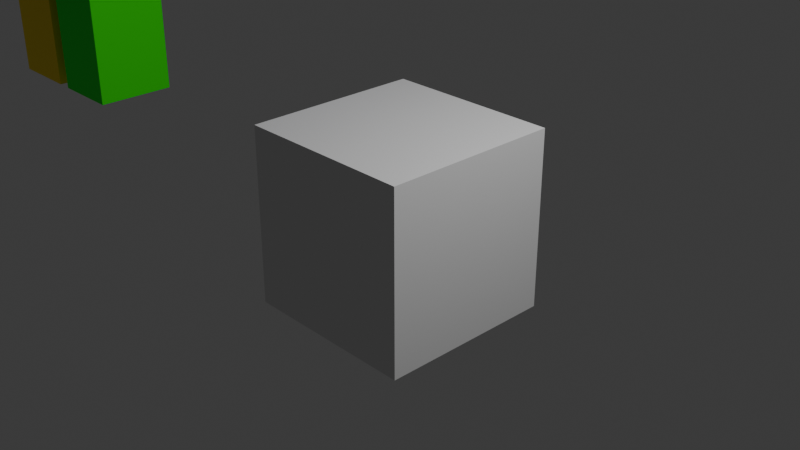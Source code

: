 # Source: bendy_man.blend  (saved by Blender 5.2.44; exported with 4.5.12 LTS)
import bpy
from mathutils import Matrix  # noqa: F401  (used for matrix-valued properties, if any)

bpy.ops.wm.read_factory_settings(use_empty=True)
scene = bpy.context.scene
scene.name = 'Scene'

# ---- collections
col_collection = bpy.data.collections.new('Collection'); scene.collection.children.link(col_collection)

# ---- images (referenced by path relative to the original .blend; pixels are not part of the script)
import os
ASSET_DIR = os.environ.get("B2B_ASSET_DIR", "")  # directory of the original .blend (textures are referenced by path, not embedded)
HERE = os.path.dirname(os.path.abspath(__file__))  # packed textures are extracted next to this script under _unpacked/

def load_image(name, relpath, width, height, colorspace="sRGB"):
    """Load a texture the original file referenced (path relative to the .blend, or extracted next to this script)."""
    p = next((c for c in (os.path.join(HERE, relpath), os.path.join(ASSET_DIR, relpath)) if relpath and os.path.exists(c)), "")
    if p:
        img = bpy.data.images.load(p, check_existing=True)
        img.name = name
    else:  # same state as the original file: an image datablock whose file is absent (Cycles renders it pink)
        img = bpy.data.images.new(name, width, height)
        img.source = "FILE"
        img.filepath = "//" + (relpath or name)
    img.colorspace_settings.name = colorspace
    return img
img_base_color = load_image('base_color', '_unpacked/base_color.ca240217.png', 1024, 1024, 'sRGB')

# ---- materials (node trees are filled in below, after node groups)
mat_material = bpy.data.materials.new('Material')
mat_material.alpha_threshold = 0.0
mat_material.use_backface_culling_lightprobe_volume = False
mat_material.roughness = 0.5
mat_material.line_color = (0.0, 0.0, 0.0, 1.0)

# ---- material node trees
mat_material.use_nodes = True; mat_material.node_tree.nodes.clear()
_N = mat_material.node_tree.nodes; _L = mat_material.node_tree.links
n0 = _N.new('ShaderNodeOutputMaterial'); n0.name = 'Material Output'; n0.location = (200, 100)
n1 = _N.new('ShaderNodeBsdfPrincipled'); n1.name = 'Principled BSDF'; n1.location = (-200, 100)
n1.inputs[10].default_value = 0.005
n2 = _N.new('ShaderNodeTexImage'); n2.name = 'Image Texture'; n2.location = (-528, 53)
n2.image = img_base_color
n3 = _N.new('ShaderNodeUVMap'); n3.name = 'UV Map'; n3.location = (-756, -58)
n3.width = 160
n3.uv_map = 'UVMap'
_L.new(n1.outputs[0], n0.inputs[0])
_L.new(n2.outputs[0], n1.inputs[0])
_L.new(n3.outputs[0], n2.inputs[0])
n0.is_active_output = True

# ---- world
world_world = bpy.data.worlds.new('World'); scene.world = world_world
world_world.use_nodes = True; world_world.node_tree.nodes.clear()
_N = world_world.node_tree.nodes; _L = world_world.node_tree.links
n0 = _N.new('ShaderNodeOutputWorld'); n0.name = 'World Output'; n0.location = (200, 100)
n1 = _N.new('ShaderNodeBackground'); n1.name = 'Background'; n1.location = (-200, 100)
n1.inputs[0].default_value = (0.05088, 0.05088, 0.05088, 1.0)
_L.new(n1.outputs[0], n0.inputs[0])
n0.is_active_output = True
world_world.color = (0.05088, 0.05088, 0.05088)
world_world.sun_shadow_jitter_overblur = 0.0

# ---- cameras
cam_camera = bpy.data.cameras.new('Camera')
cam_camera.clip_end = 100.0
cam_camera.ortho_scale = 7.314

# ---- lights
light_light = bpy.data.lights.new('Light', 'POINT')
light_light.energy = 1000.0
light_light.shadow_soft_size = 0.1

# ---- meshes
me_cube = bpy.data.meshes.new('Cube')
me_cube.from_pydata([(1.0, 1.0, 1.0), (1.0, 1.0, -1.0), (1.0, -1.0, 1.0), (1.0, -1.0, -1.0), (-1.0, 1.0, 1.0), (-1.0, 1.0, -1.0), (-1.0, -1.0, 1.0), (-1.0, -1.0, -1.0), (1.0, 0.5, -1.0), (1.0, 0.5, -3.0), (1.0, -0.5, -1.0), (1.0, -0.5, -3.0), (0.1, 0.5, -1.0), (0.1, 0.5, -3.0), (0.1, -0.5, -1.0), (0.1, -0.5, -3.0), (-0.1, 0.5, -1.0), (-0.1, 0.5, -3.0), (-0.1, -0.5, -1.0), (-0.1, -0.5, -3.0), (-1.0, 0.5, -1.0), (-1.0, 0.5, -3.0), (-1.0, -0.5, -1.0), (-1.0, -0.5, -3.0), (1.0, 0.5, -1.333), (1.0, 0.5, -1.667), (1.0, 0.5, -2.0), (1.0, 0.5, -2.333), (1.0, 0.5, -2.667), (0.1, -0.5, -2.667), (0.1, -0.5, -2.333), (0.1, -0.5, -2.0), (0.1, -0.5, -1.667), (0.1, -0.5, -1.333), (1.0, -0.5, -1.333), (1.0, -0.5, -1.667), (1.0, -0.5, -2.0), (1.0, -0.5, -2.333), (1.0, -0.5, -2.667), (0.1, 0.5, -1.333), (0.1, 0.5, -1.667), (0.1, 0.5, -2.0), (0.1, 0.5, -2.333), (0.1, 0.5, -2.667), (-0.1, 0.5, -1.333), (-0.1, 0.5, -1.667), (-0.1, 0.5, -2.0), (-0.1, 0.5, -2.333), (-0.1, 0.5, -2.667), (-1.0, -0.5, -2.667), (-1.0, -0.5, -2.333), (-1.0, -0.5, -2.0), (-1.0, -0.5, -1.667), (-1.0, -0.5, -1.333), (-0.1, -0.5, -1.333), (-0.1, -0.5, -1.667), (-0.1, -0.5, -2.0), (-0.1, -0.5, -2.333), (-0.1, -0.5, -2.667), (-1.0, 0.5, -1.333), (-1.0, 0.5, -1.667), (-1.0, 0.5, -2.0), (-1.0, 0.5, -2.333), (-1.0, 0.5, -2.667), (1.0, 0.4, 0.4), (3.0, 0.4, 0.4), (1.0, -0.4, 0.4), (3.0, -0.4, 0.4), (1.0, 0.4, -0.4), (3.0, 0.4, -0.4), (1.0, -0.4, -0.4), (3.0, -0.4, -0.4), (1.333, 0.4, 0.4), (1.667, 0.4, 0.4), (2.0, 0.4, 0.4), (2.333, 0.4, 0.4), (2.667, 0.4, 0.4), (2.667, -0.4, -0.4), (2.333, -0.4, -0.4), (2.0, -0.4, -0.4), (1.667, -0.4, -0.4), (1.333, -0.4, -0.4), (1.333, -0.4, 0.4), (1.667, -0.4, 0.4), (2.0, -0.4, 0.4), (2.333, -0.4, 0.4), (2.667, -0.4, 0.4), (1.333, 0.4, -0.4), (1.667, 0.4, -0.4), (2.0, 0.4, -0.4), (2.333, 0.4, -0.4), (2.667, 0.4, -0.4), (-1.0, 0.4, 0.4), (-3.0, 0.4, 0.4), (-1.0, -0.4, 0.4), (-3.0, -0.4, 0.4), (-1.0, 0.4, -0.4), (-3.0, 0.4, -0.4), (-1.0, -0.4, -0.4), (-3.0, -0.4, -0.4), (-1.333, 0.4, 0.4), (-1.667, 0.4, 0.4), (-2.0, 0.4, 0.4), (-2.333, 0.4, 0.4), (-2.667, 0.4, 0.4), (-2.667, -0.4, -0.4), (-2.333, -0.4, -0.4), (-2.0, -0.4, -0.4), (-1.667, -0.4, -0.4), (-1.333, -0.4, -0.4), (-1.333, -0.4, 0.4), (-1.667, -0.4, 0.4), (-2.0, -0.4, 0.4), (-2.333, -0.4, 0.4), (-2.667, -0.4, 0.4), (-1.333, 0.4, -0.4), (-1.667, 0.4, -0.4), (-2.0, 0.4, -0.4), (-2.333, 0.4, -0.4), (-2.667, 0.4, -0.4)], [], [(0, 4, 6, 2), (3, 2, 6, 7), (7, 6, 4, 5), (5, 1, 3, 7), (1, 0, 2, 3), (5, 4, 0, 1), (8, 12, 14, 10), (34, 10, 14, 33), (33, 14, 12, 39), (13, 9, 11, 15), (24, 8, 10, 34), (39, 12, 8, 24), (16, 20, 22, 18), (54, 18, 22, 53), (53, 22, 20, 59), (21, 17, 19, 23), (44, 16, 18, 54), (59, 20, 16, 44), (13, 43, 28, 9), (43, 42, 27, 28), (42, 41, 26, 27), (41, 40, 25, 26), (40, 39, 24, 25), (9, 28, 38, 11), (28, 27, 37, 38), (27, 26, 36, 37), (26, 25, 35, 36), (25, 24, 34, 35), (15, 29, 43, 13), (29, 30, 42, 43), (30, 31, 41, 42), (31, 32, 40, 41), (32, 33, 39, 40), (11, 38, 29, 15), (38, 37, 30, 29), (37, 36, 31, 30), (36, 35, 32, 31), (35, 34, 33, 32), (21, 63, 48, 17), (63, 62, 47, 48), (62, 61, 46, 47), (61, 60, 45, 46), (60, 59, 44, 45), (17, 48, 58, 19), (48, 47, 57, 58), (47, 46, 56, 57), (46, 45, 55, 56), (45, 44, 54, 55), (23, 49, 63, 21), (49, 50, 62, 63), (50, 51, 61, 62), (51, 52, 60, 61), (52, 53, 59, 60), (19, 58, 49, 23), (58, 57, 50, 49), (57, 56, 51, 50), (56, 55, 52, 51), (55, 54, 53, 52), (64, 68, 70, 66), (82, 66, 70, 81), (81, 70, 68, 87), (69, 65, 67, 71), (72, 64, 66, 82), (87, 68, 64, 72), (69, 91, 76, 65), (91, 90, 75, 76), (90, 89, 74, 75), (89, 88, 73, 74), (88, 87, 72, 73), (65, 76, 86, 67), (76, 75, 85, 86), (75, 74, 84, 85), (74, 73, 83, 84), (73, 72, 82, 83), (71, 77, 91, 69), (77, 78, 90, 91), (78, 79, 89, 90), (79, 80, 88, 89), (80, 81, 87, 88), (67, 86, 77, 71), (86, 85, 78, 77), (85, 84, 79, 78), (84, 83, 80, 79), (83, 82, 81, 80), (92, 94, 98, 96), (110, 109, 98, 94), (109, 115, 96, 98), (97, 99, 95, 93), (100, 110, 94, 92), (115, 100, 92, 96), (97, 93, 104, 119), (119, 104, 103, 118), (118, 103, 102, 117), (117, 102, 101, 116), (116, 101, 100, 115), (93, 95, 114, 104), (104, 114, 113, 103), (103, 113, 112, 102), (102, 112, 111, 101), (101, 111, 110, 100), (99, 97, 119, 105), (105, 119, 118, 106), (106, 118, 117, 107), (107, 117, 116, 108), (108, 116, 115, 109), (95, 99, 105, 114), (114, 105, 106, 113), (113, 106, 107, 112), (112, 107, 108, 111), (111, 108, 109, 110)])
_uv = me_cube.uv_layers.new(name='UVMap')
_uv.uv.foreach_set('vector', [0.5819, 0.9955, 0.4181, 0.9955, 0.4181, 0.8317, 0.5819, 0.8317, 0.5819, 0.6679, 0.5819, 0.8317, 0.4181, 0.8317, 0.4181, 0.6679, 0.2543, 0.5041, 0.2543, 0.3403, 0.4181, 0.3403, 0.4181, 0.5041, 0.4181, 0.5041, 0.5819, 0.5041, 0.5819, 0.6679, 0.4181, 0.6679, 0.5819, 0.5041, 0.5819, 0.3403, 0.7457, 0.3403, 0.7457, 0.5041, 0.4181, 0.5041, 0.4181, 0.3403, 0.5819, 0.3403, 0.5819, 0.5041, 0.8933, 0.1113, 0.9902, 0.1113, 0.9902, 0.00357, 0.8933, 0.00357, 0.7855, 0.1472, 0.7855, 0.1113, 0.6885, 0.1113, 0.6885, 0.1472, 0.6885, 0.1472, 0.6885, 0.1113, 0.5808, 0.1113, 0.5808, 0.1472, 0.9902, 0.3268, 0.8933, 0.3268, 0.8933, 0.4346, 0.9902, 0.4346, 0.8933, 0.1472, 0.8933, 0.1113, 0.7855, 0.1113, 0.7855, 0.1472, 0.9902, 0.1472, 0.9902, 0.1113, 0.8933, 0.1113, 0.8933, 0.1472, 0.009765, 0.1113, 0.1067, 0.1113, 0.1067, 0.00357, 0.009765, 0.00357, 0.3115, 0.1472, 0.3115, 0.1113, 0.2145, 0.1113, 0.2145, 0.1472, 0.2145, 0.1472, 0.2145, 0.1113, 0.1067, 0.1113, 0.1067, 0.1472, 0.1067, 0.3268, 0.009765, 0.3268, 0.009765, 0.4346, 0.1067, 0.4346, 0.4192, 0.1472, 0.4192, 0.1113, 0.3115, 0.1113, 0.3115, 0.1472, 0.1067, 0.1472, 0.1067, 0.1113, 0.009765, 0.1113, 0.009765, 0.1472, 0.9902, 0.3268, 0.9902, 0.2909, 0.8933, 0.2909, 0.8933, 0.3268, 0.9902, 0.2909, 0.9902, 0.255, 0.8933, 0.255, 0.8933, 0.2909, 0.9902, 0.255, 0.9902, 0.2191, 0.8933, 0.2191, 0.8933, 0.255, 0.9902, 0.2191, 0.9902, 0.1832, 0.8933, 0.1832, 0.8933, 0.2191, 0.9902, 0.1832, 0.9902, 0.1472, 0.8933, 0.1472, 0.8933, 0.1832, 0.8933, 0.3268, 0.8933, 0.2909, 0.7855, 0.2909, 0.7855, 0.3268, 0.8933, 0.2909, 0.8933, 0.255, 0.7855, 0.255, 0.7855, 0.2909, 0.8933, 0.255, 0.8933, 0.2191, 0.7855, 0.2191, 0.7855, 0.255, 0.8933, 0.2191, 0.8933, 0.1832, 0.7855, 0.1832, 0.7855, 0.2191, 0.8933, 0.1832, 0.8933, 0.1472, 0.7855, 0.1472, 0.7855, 0.1832, 0.6885, 0.3268, 0.6885, 0.2909, 0.5808, 0.2909, 0.5808, 0.3268, 0.6885, 0.2909, 0.6885, 0.255, 0.5808, 0.255, 0.5808, 0.2909, 0.6885, 0.255, 0.6885, 0.2191, 0.5808, 0.2191, 0.5808, 0.255, 0.6885, 0.2191, 0.6885, 0.1832, 0.5808, 0.1832, 0.5808, 0.2191, 0.6885, 0.1832, 0.6885, 0.1472, 0.5808, 0.1472, 0.5808, 0.1832, 0.7855, 0.3268, 0.7855, 0.2909, 0.6885, 0.2909, 0.6885, 0.3268, 0.7855, 0.2909, 0.7855, 0.255, 0.6885, 0.255, 0.6885, 0.2909, 0.7855, 0.255, 0.7855, 0.2191, 0.6885, 0.2191, 0.6885, 0.255, 0.7855, 0.2191, 0.7855, 0.1832, 0.6885, 0.1832, 0.6885, 0.2191, 0.7855, 0.1832, 0.7855, 0.1472, 0.6885, 0.1472, 0.6885, 0.1832, 0.1067, 0.3268, 0.1067, 0.2909, 0.009765, 0.2909, 0.009765, 0.3268, 0.1067, 0.2909, 0.1067, 0.255, 0.009765, 0.255, 0.009765, 0.2909, 0.1067, 0.255, 0.1067, 0.2191, 0.009765, 0.2191, 0.009765, 0.255, 0.1067, 0.2191, 0.1067, 0.1832, 0.009765, 0.1832, 0.009765, 0.2191, 0.1067, 0.1832, 0.1067, 0.1472, 0.009765, 0.1472, 0.009765, 0.1832, 0.4192, 0.3268, 0.4192, 0.2909, 0.3115, 0.2909, 0.3115, 0.3268, 0.4192, 0.2909, 0.4192, 0.255, 0.3115, 0.255, 0.3115, 0.2909, 0.4192, 0.255, 0.4192, 0.2191, 0.3115, 0.2191, 0.3115, 0.255, 0.4192, 0.2191, 0.4192, 0.1832, 0.3115, 0.1832, 0.3115, 0.2191, 0.4192, 0.1832, 0.4192, 0.1472, 0.3115, 0.1472, 0.3115, 0.1832, 0.2145, 0.3268, 0.2145, 0.2909, 0.1067, 0.2909, 0.1067, 0.3268, 0.2145, 0.2909, 0.2145, 0.255, 0.1067, 0.255, 0.1067, 0.2909, 0.2145, 0.255, 0.2145, 0.2191, 0.1067, 0.2191, 0.1067, 0.255, 0.2145, 0.2191, 0.2145, 0.1832, 0.1067, 0.1832, 0.1067, 0.2191, 0.2145, 0.1832, 0.2145, 0.1472, 0.1067, 0.1472, 0.1067, 0.1832, 0.3115, 0.3268, 0.3115, 0.2909, 0.2145, 0.2909, 0.2145, 0.3268, 0.3115, 0.2909, 0.3115, 0.255, 0.2145, 0.255, 0.2145, 0.2909, 0.3115, 0.255, 0.3115, 0.2191, 0.2145, 0.2191, 0.2145, 0.255, 0.3115, 0.2191, 0.3115, 0.1832, 0.2145, 0.1832, 0.2145, 0.2191, 0.3115, 0.1832, 0.3115, 0.1472, 0.2145, 0.1472, 0.2145, 0.1832, 0.9925, 0.8731, 0.9063, 0.8731, 0.9063, 0.7868, 0.9925, 0.7868, 0.9925, 0.7509, 0.9925, 0.7868, 0.9063, 0.7868, 0.9063, 0.7509, 0.9063, 0.7509, 0.9063, 0.7868, 0.8201, 0.7868, 0.8201, 0.7509, 0.9063, 0.4851, 0.9925, 0.4851, 0.9925, 0.5713, 0.9063, 0.5713, 0.7338, 0.7509, 0.7338, 0.7868, 0.6476, 0.7868, 0.6476, 0.7509, 0.8201, 0.7509, 0.8201, 0.7868, 0.7338, 0.7868, 0.7338, 0.7509, 0.8201, 0.5713, 0.8201, 0.6072, 0.7338, 0.6072, 0.7338, 0.5713, 0.8201, 0.6072, 0.8201, 0.6432, 0.7338, 0.6432, 0.7338, 0.6072, 0.8201, 0.6432, 0.8201, 0.6791, 0.7338, 0.6791, 0.7338, 0.6432, 0.8201, 0.6791, 0.8201, 0.715, 0.7338, 0.715, 0.7338, 0.6791, 0.8201, 0.715, 0.8201, 0.7509, 0.7338, 0.7509, 0.7338, 0.715, 0.7338, 0.5713, 0.7338, 0.6072, 0.6476, 0.6072, 0.6476, 0.5713, 0.7338, 0.6072, 0.7338, 0.6432, 0.6476, 0.6432, 0.6476, 0.6072, 0.7338, 0.6432, 0.7338, 0.6791, 0.6476, 0.6791, 0.6476, 0.6432, 0.7338, 0.6791, 0.7338, 0.715, 0.6476, 0.715, 0.6476, 0.6791, 0.7338, 0.715, 0.7338, 0.7509, 0.6476, 0.7509, 0.6476, 0.715, 0.9063, 0.5713, 0.9063, 0.6072, 0.8201, 0.6072, 0.8201, 0.5713, 0.9063, 0.6072, 0.9063, 0.6432, 0.8201, 0.6432, 0.8201, 0.6072, 0.9063, 0.6432, 0.9063, 0.6791, 0.8201, 0.6791, 0.8201, 0.6432, 0.9063, 0.6791, 0.9063, 0.715, 0.8201, 0.715, 0.8201, 0.6791, 0.9063, 0.715, 0.9063, 0.7509, 0.8201, 0.7509, 0.8201, 0.715, 0.9925, 0.5713, 0.9925, 0.6072, 0.9063, 0.6072, 0.9063, 0.5713, 0.9925, 0.6072, 0.9925, 0.6432, 0.9063, 0.6432, 0.9063, 0.6072, 0.9925, 0.6432, 0.9925, 0.6791, 0.9063, 0.6791, 0.9063, 0.6432, 0.9925, 0.6791, 0.9925, 0.715, 0.9063, 0.715, 0.9063, 0.6791, 0.9925, 0.715, 0.9925, 0.7509, 0.9063, 0.7509, 0.9063, 0.715, 0.007533, 0.8731, 0.007533, 0.7868, 0.09374, 0.7868, 0.09374, 0.8731, 0.007533, 0.7509, 0.09374, 0.7509, 0.09374, 0.7868, 0.007533, 0.7868, 0.09374, 0.7509, 0.1799, 0.7509, 0.1799, 0.7868, 0.09374, 0.7868, 0.09374, 0.4851, 0.09374, 0.5713, 0.007533, 0.5713, 0.007533, 0.4851, 0.2662, 0.7509, 0.3524, 0.7509, 0.3524, 0.7868, 0.2662, 0.7868, 0.1799, 0.7509, 0.2662, 0.7509, 0.2662, 0.7868, 0.1799, 0.7868, 0.1799, 0.5713, 0.2662, 0.5713, 0.2662, 0.6072, 0.1799, 0.6072, 0.1799, 0.6072, 0.2662, 0.6072, 0.2662, 0.6432, 0.1799, 0.6432, 0.1799, 0.6432, 0.2662, 0.6432, 0.2662, 0.6791, 0.1799, 0.6791, 0.1799, 0.6791, 0.2662, 0.6791, 0.2662, 0.715, 0.1799, 0.715, 0.1799, 0.715, 0.2662, 0.715, 0.2662, 0.7509, 0.1799, 0.7509, 0.2662, 0.5713, 0.3524, 0.5713, 0.3524, 0.6072, 0.2662, 0.6072, 0.2662, 0.6072, 0.3524, 0.6072, 0.3524, 0.6432, 0.2662, 0.6432, 0.2662, 0.6432, 0.3524, 0.6432, 0.3524, 0.6791, 0.2662, 0.6791, 0.2662, 0.6791, 0.3524, 0.6791, 0.3524, 0.715, 0.2662, 0.715, 0.2662, 0.715, 0.3524, 0.715, 0.3524, 0.7509, 0.2662, 0.7509, 0.09374, 0.5713, 0.1799, 0.5713, 0.1799, 0.6072, 0.09374, 0.6072, 0.09374, 0.6072, 0.1799, 0.6072, 0.1799, 0.6432, 0.09374, 0.6432, 0.09374, 0.6432, 0.1799, 0.6432, 0.1799, 0.6791, 0.09374, 0.6791, 0.09374, 0.6791, 0.1799, 0.6791, 0.1799, 0.715, 0.09374, 0.715, 0.09374, 0.715, 0.1799, 0.715, 0.1799, 0.7509, 0.09374, 0.7509, 0.007533, 0.5713, 0.09374, 0.5713, 0.09374, 0.6072, 0.007533, 0.6072, 0.007533, 0.6072, 0.09374, 0.6072, 0.09374, 0.6432, 0.007533, 0.6432, 0.007533, 0.6432, 0.09374, 0.6432, 0.09374, 0.6791, 0.007533, 0.6791, 0.007533, 0.6791, 0.09374, 0.6791, 0.09374, 0.715, 0.007533, 0.715, 0.007533, 0.715, 0.09374, 0.715, 0.09374, 0.7509, 0.007533, 0.7509])
me_cube.materials.append(mat_material)
me_cube.use_mirror_vertex_groups = False
me_cube.update()
me_cube_001 = bpy.data.meshes.new('Cube.001')
me_cube_001.from_pydata([(-1.0, -1.0, -1.0), (-1.0, -1.0, 1.0), (-1.0, 1.0, -1.0), (-1.0, 1.0, 1.0), (1.0, -1.0, -1.0), (1.0, -1.0, 1.0), (1.0, 1.0, -1.0), (1.0, 1.0, 1.0)], [], [(0, 1, 3, 2), (2, 3, 7, 6), (6, 7, 5, 4), (4, 5, 1, 0), (2, 6, 4, 0), (7, 3, 1, 5)])
_uv = me_cube_001.uv_layers.new(name='UVMap')
_uv.uv.foreach_set('vector', [0.375, 0.0, 0.625, 0.0, 0.625, 0.25, 0.375, 0.25, 0.375, 0.25, 0.625, 0.25, 0.625, 0.5, 0.375, 0.5, 0.375, 0.5, 0.625, 0.5, 0.625, 0.75, 0.375, 0.75, 0.375, 0.75, 0.625, 0.75, 0.625, 1.0, 0.375, 1.0, 0.125, 0.5, 0.375, 0.5, 0.375, 0.75, 0.125, 0.75, 0.625, 0.5, 0.875, 0.5, 0.875, 0.75, 0.625, 0.75])
me_cube_001.update()

# ---- objects
ob_bendy_man_example = bpy.data.objects.new('bendy_man_example', me_cube)
ob_light = bpy.data.objects.new('Light', light_light)
ob_camera = bpy.data.objects.new('Camera', cam_camera)
ob_cube = bpy.data.objects.new('Cube', me_cube_001)

# ---- transforms, parenting, visibility, modifiers, constraints
ob_bendy_man_example.location = (-6.0, 0.0, 3.0)
ob_bendy_man_example.lock_rotations_4d = False
ob_bendy_man_example.empty_display_type = 'ARROWS'
ob_bendy_man_example.lineart.crease_threshold = 0.0
ob_light.location = (4.076, 1.005, 5.904)
ob_light.rotation_euler = (0.6503, 0.05522, 1.866)
ob_light.lock_rotations_4d = False
ob_light.empty_display_type = 'ARROWS'
ob_light.color = (0.0, 0.0, 0.0, 0.0)
ob_light.lineart.crease_threshold = 0.0
ob_camera.location = (7.359, -6.926, 4.958)
ob_camera.rotation_euler = (1.109, 0.0, 0.8149)
ob_camera.lock_rotations_4d = False
ob_camera.empty_display_type = 'ARROWS'
ob_camera.color = (0.0, 0.0, 0.0, 0.0)
ob_camera.display_type = 'WIRE'
ob_camera.lineart.crease_threshold = 0.0
ob_cube.location = (0.0, 0.0, 0.0)

# ---- collection membership
col_collection.objects.link(ob_bendy_man_example)
col_collection.objects.link(ob_light)
col_collection.objects.link(ob_camera)
col_collection.objects.link(ob_cube)

# ---- scene / render settings (as saved in the file)
scene.camera = ob_camera
scene.frame_start = 1; scene.frame_end = 250; scene.frame_set(1)
scene.render.engine = 'BLENDER_EEVEE_NEXT'
scene.render.bake_bias = 0.0
scene.render.bake_samples = 0
scene.render.compositor_device = 'GPU'
scene.eevee.use_volume_custom_range = False
scene.eevee.fast_gi_thickness_near = 0.1
scene.eevee.fast_gi_thickness_far = 0.0
scene.eevee.ray_tracing_options.screen_trace_thickness = 0.1
bpy.context.view_layer.update()
